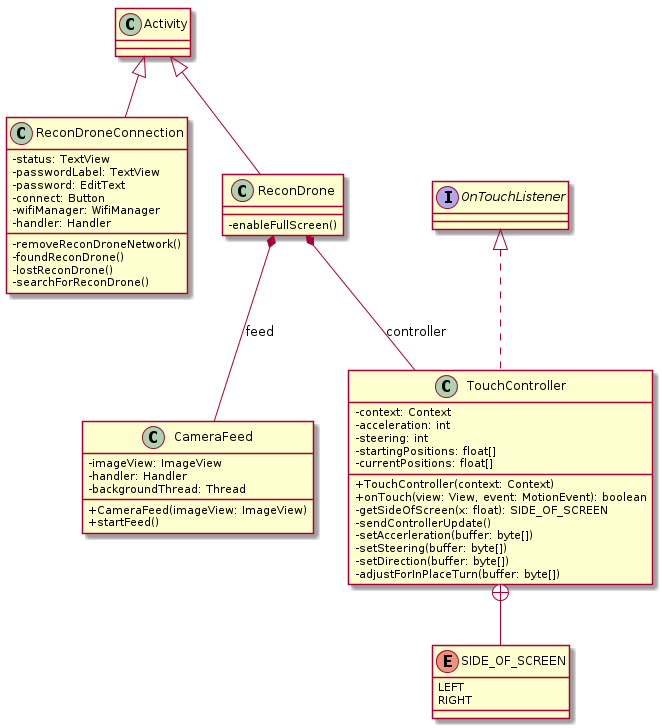

The diagram above was rendered by PlantUML. Its source (embedded in the PNG):
@startuml
skinparam classAttributeIconSize 0
class ReconDroneConnection extends Activity {
    - status: TextView
    - passwordLabel: TextView
    - password: EditText
    - connect: Button
    - wifiManager: WifiManager
    - handler: Handler
    - removeReconDroneNetwork()
    - foundReconDrone()
    - lostReconDrone()
    - searchForReconDrone()
}
class ReconDrone extends Activity {
    - enableFullScreen()
}
class TouchController implements OnTouchListener {
    - context: Context
    - acceleration: int
    - steering: int
    - startingPositions: float[]
    - currentPositions: float[]
    + TouchController(context: Context)
    + onTouch(view: View, event: MotionEvent): boolean
    - getSideOfScreen(x: float): SIDE_OF_SCREEN
    - sendControllerUpdate()
    - setAccerleration(buffer: byte[])
    - setSteering(buffer: byte[])
    - setDirection(buffer: byte[])
    - adjustForInPlaceTurn(buffer: byte[])
}
enum SIDE_OF_SCREEN {
    LEFT
    RIGHT
}
class CameraFeed {
    - imageView: ImageView
    - handler: Handler
    - backgroundThread: Thread
    + CameraFeed(imageView: ImageView)
    + startFeed()
}

ReconDrone *-- TouchController : controller
TouchController +-- SIDE_OF_SCREEN
ReconDrone *-- CameraFeed : feed
@enduml